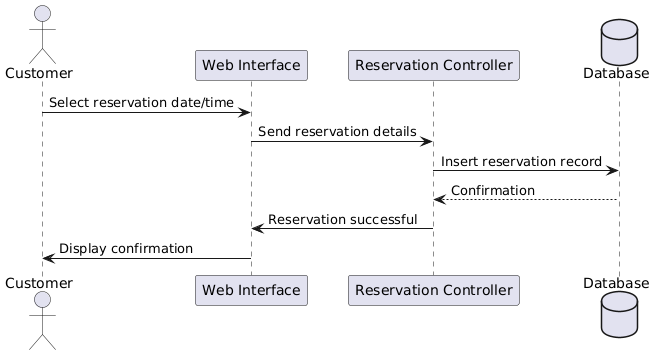

The diagram above was rendered by PlantUML. Its source (embedded in the PNG):
@startuml
actor Customer
participant "Web Interface" as WI
participant "Reservation Controller" as RC
database Database

Customer -> WI: Select reservation date/time
WI -> RC: Send reservation details
RC -> Database: Insert reservation record
Database --> RC: Confirmation
RC -> WI: Reservation successful
WI -> Customer: Display confirmation
@enduml